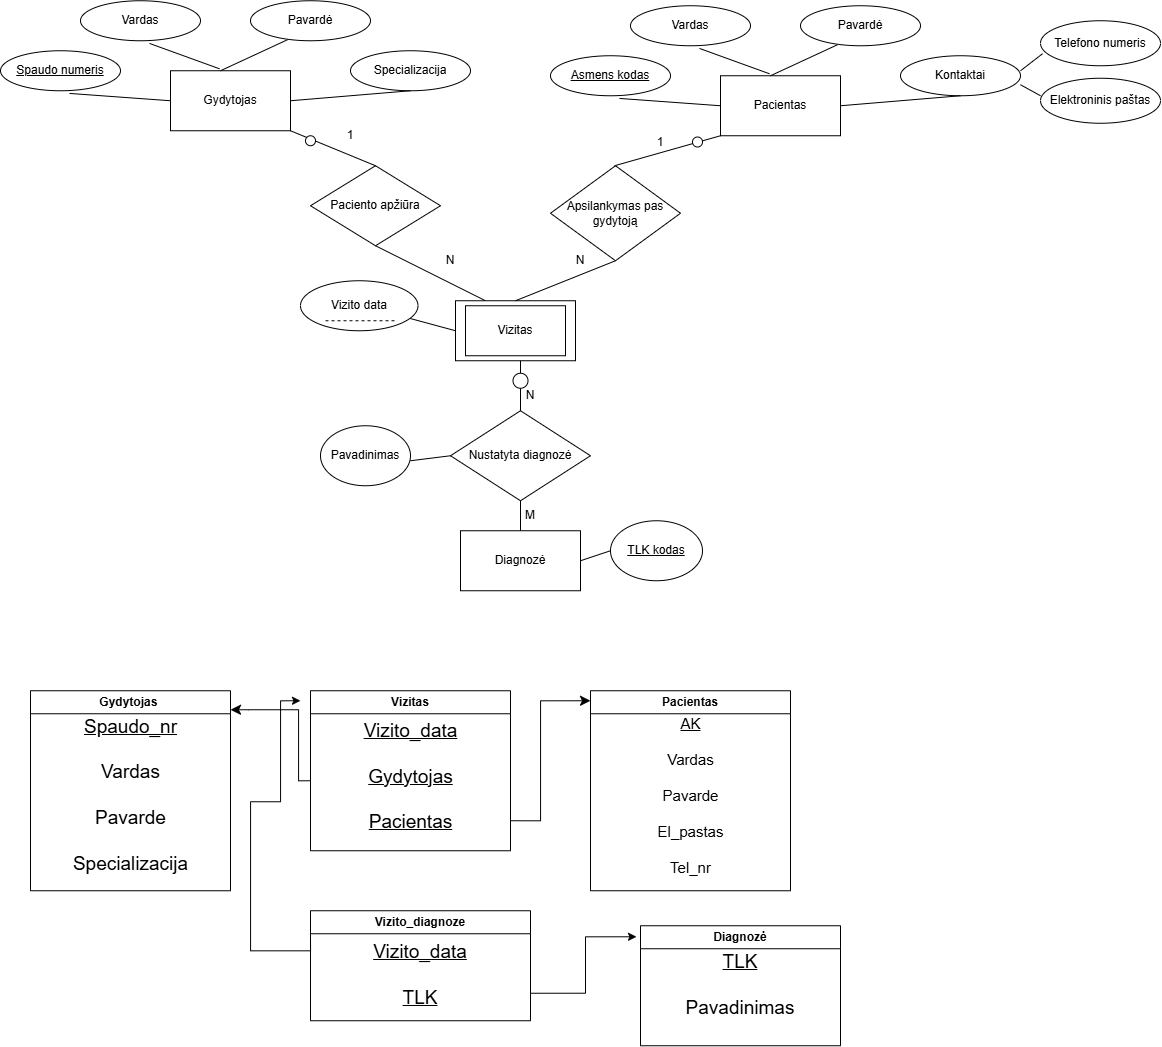

The diagram above was exported from draw.io. Its source (the exported page's mxGraphModel, read from the mxfile embedded in the PNG):
<mxGraphModel dx="2725" dy="1085" grid="1" gridSize="10" guides="1" tooltips="1" connect="1" arrows="1" fold="1" page="1" pageScale="1" pageWidth="850" pageHeight="1100" math="0" shadow="0">
  <root>
    <mxCell id="0" />
    <mxCell id="1" parent="0" />
    <mxCell id="keX48-0BA-YB3ByX-pkt-1" parent="1" style="rounded=0;whiteSpace=wrap;html=1;" value="Gydytojas" vertex="1">
      <mxGeometry height="60" width="120" x="100" y="150" as="geometry" />
    </mxCell>
    <mxCell id="keX48-0BA-YB3ByX-pkt-2" parent="1" style="ellipse;whiteSpace=wrap;html=1;" value="Vardas" vertex="1">
      <mxGeometry height="40" width="120" x="10" y="80" as="geometry" />
    </mxCell>
    <mxCell id="keX48-0BA-YB3ByX-pkt-5" edge="1" parent="1" source="keX48-0BA-YB3ByX-pkt-1" style="endArrow=none;html=1;rounded=0;exitX=0.408;exitY=-0.033;exitDx=0;exitDy=0;exitPerimeter=0;entryX=0.575;entryY=1.067;entryDx=0;entryDy=0;entryPerimeter=0;" target="keX48-0BA-YB3ByX-pkt-2" value="">
      <mxGeometry height="50" relative="1" width="50" as="geometry">
        <mxPoint x="100" y="120" as="sourcePoint" />
        <mxPoint x="150" y="70" as="targetPoint" />
      </mxGeometry>
    </mxCell>
    <mxCell id="keX48-0BA-YB3ByX-pkt-6" parent="1" style="ellipse;whiteSpace=wrap;html=1;" value="Pavardė" vertex="1">
      <mxGeometry height="40" width="120" x="180" y="80" as="geometry" />
    </mxCell>
    <mxCell id="keX48-0BA-YB3ByX-pkt-7" edge="1" parent="1" style="endArrow=none;html=1;rounded=0;entryX=0.308;entryY=0.975;entryDx=0;entryDy=0;entryPerimeter=0;" target="keX48-0BA-YB3ByX-pkt-6" value="">
      <mxGeometry height="50" relative="1" width="50" as="geometry">
        <mxPoint x="150" y="150" as="sourcePoint" />
        <mxPoint x="150" y="119.99999999999994" as="targetPoint" />
      </mxGeometry>
    </mxCell>
    <mxCell id="keX48-0BA-YB3ByX-pkt-8" parent="1" style="ellipse;whiteSpace=wrap;html=1;" value="Specializacija" vertex="1">
      <mxGeometry height="40" width="120" x="280" y="130" as="geometry" />
    </mxCell>
    <mxCell id="keX48-0BA-YB3ByX-pkt-9" edge="1" parent="1" style="endArrow=none;html=1;rounded=0;exitX=0;exitY=0.5;exitDx=0;exitDy=0;entryX=1;entryY=0.5;entryDx=0;entryDy=0;" target="keX48-0BA-YB3ByX-pkt-1" value="">
      <mxGeometry height="50" relative="1" width="50" as="geometry">
        <mxPoint x="340" y="170" as="sourcePoint" />
        <mxPoint x="280" y="199" as="targetPoint" />
      </mxGeometry>
    </mxCell>
    <mxCell id="keX48-0BA-YB3ByX-pkt-10" parent="1" style="ellipse;whiteSpace=wrap;html=1;" value="&lt;u&gt;Spaudo numeris&lt;/u&gt;" vertex="1">
      <mxGeometry height="40" width="120" x="-70" y="130" as="geometry" />
    </mxCell>
    <mxCell id="keX48-0BA-YB3ByX-pkt-11" edge="1" parent="1" source="keX48-0BA-YB3ByX-pkt-1" style="endArrow=none;html=1;rounded=0;exitX=0;exitY=0.5;exitDx=0;exitDy=0;entryX=0.575;entryY=1.067;entryDx=0;entryDy=0;entryPerimeter=0;" target="keX48-0BA-YB3ByX-pkt-10" value="">
      <mxGeometry height="50" relative="1" width="50" as="geometry">
        <mxPoint x="69" y="198" as="sourcePoint" />
        <mxPoint x="70" y="120" as="targetPoint" />
      </mxGeometry>
    </mxCell>
    <mxCell id="keX48-0BA-YB3ByX-pkt-20" parent="1" style="rounded=0;whiteSpace=wrap;html=1;" value="Pacientas" vertex="1">
      <mxGeometry height="60" width="120" x="650" y="155" as="geometry" />
    </mxCell>
    <mxCell id="keX48-0BA-YB3ByX-pkt-21" parent="1" style="ellipse;whiteSpace=wrap;html=1;" value="Vardas" vertex="1">
      <mxGeometry height="40" width="120" x="560" y="85" as="geometry" />
    </mxCell>
    <mxCell id="keX48-0BA-YB3ByX-pkt-22" edge="1" parent="1" source="keX48-0BA-YB3ByX-pkt-20" style="endArrow=none;html=1;rounded=0;exitX=0.408;exitY=-0.033;exitDx=0;exitDy=0;exitPerimeter=0;entryX=0.575;entryY=1.067;entryDx=0;entryDy=0;entryPerimeter=0;" target="keX48-0BA-YB3ByX-pkt-21" value="">
      <mxGeometry height="50" relative="1" width="50" as="geometry">
        <mxPoint x="650" y="125" as="sourcePoint" />
        <mxPoint x="700" y="75" as="targetPoint" />
      </mxGeometry>
    </mxCell>
    <mxCell id="keX48-0BA-YB3ByX-pkt-23" parent="1" style="ellipse;whiteSpace=wrap;html=1;" value="Pavardė" vertex="1">
      <mxGeometry height="40" width="120" x="730" y="85" as="geometry" />
    </mxCell>
    <mxCell id="keX48-0BA-YB3ByX-pkt-24" edge="1" parent="1" style="endArrow=none;html=1;rounded=0;entryX=0.308;entryY=0.975;entryDx=0;entryDy=0;entryPerimeter=0;" target="keX48-0BA-YB3ByX-pkt-23" value="">
      <mxGeometry height="50" relative="1" width="50" as="geometry">
        <mxPoint x="700" y="155" as="sourcePoint" />
        <mxPoint x="700" y="124.99999999999994" as="targetPoint" />
      </mxGeometry>
    </mxCell>
    <mxCell id="keX48-0BA-YB3ByX-pkt-25" parent="1" style="ellipse;whiteSpace=wrap;html=1;" value="Kontaktai" vertex="1">
      <mxGeometry height="40" width="120" x="830" y="135" as="geometry" />
    </mxCell>
    <mxCell id="keX48-0BA-YB3ByX-pkt-26" edge="1" parent="1" style="endArrow=none;html=1;rounded=0;exitX=0;exitY=0.5;exitDx=0;exitDy=0;entryX=1;entryY=0.5;entryDx=0;entryDy=0;" target="keX48-0BA-YB3ByX-pkt-20" value="">
      <mxGeometry height="50" relative="1" width="50" as="geometry">
        <mxPoint x="890" y="175" as="sourcePoint" />
        <mxPoint x="830" y="204" as="targetPoint" />
      </mxGeometry>
    </mxCell>
    <mxCell id="keX48-0BA-YB3ByX-pkt-27" parent="1" style="ellipse;whiteSpace=wrap;html=1;" value="&lt;u&gt;Asmens kodas&lt;/u&gt;" vertex="1">
      <mxGeometry height="40" width="120" x="480" y="135" as="geometry" />
    </mxCell>
    <mxCell id="keX48-0BA-YB3ByX-pkt-28" edge="1" parent="1" source="keX48-0BA-YB3ByX-pkt-20" style="endArrow=none;html=1;rounded=0;exitX=0;exitY=0.5;exitDx=0;exitDy=0;entryX=0.575;entryY=1.067;entryDx=0;entryDy=0;entryPerimeter=0;" target="keX48-0BA-YB3ByX-pkt-27" value="">
      <mxGeometry height="50" relative="1" width="50" as="geometry">
        <mxPoint x="619" y="203" as="sourcePoint" />
        <mxPoint x="620" y="125" as="targetPoint" />
      </mxGeometry>
    </mxCell>
    <mxCell id="keX48-0BA-YB3ByX-pkt-29" parent="1" style="ellipse;whiteSpace=wrap;html=1;" value="Telefono numeris" vertex="1">
      <mxGeometry height="45" width="120" x="970" y="100" as="geometry" />
    </mxCell>
    <mxCell id="keX48-0BA-YB3ByX-pkt-30" parent="1" style="ellipse;whiteSpace=wrap;html=1;" value="Elektroninis paštas" vertex="1">
      <mxGeometry height="45" width="120" x="970" y="157.5" as="geometry" />
    </mxCell>
    <mxCell id="keX48-0BA-YB3ByX-pkt-31" edge="1" parent="1" style="endArrow=none;html=1;rounded=0;entryX=0.017;entryY=0.733;entryDx=0;entryDy=0;entryPerimeter=0;" target="keX48-0BA-YB3ByX-pkt-29" value="">
      <mxGeometry height="50" relative="1" width="50" as="geometry">
        <mxPoint x="950" y="150" as="sourcePoint" />
        <mxPoint x="1000" y="100" as="targetPoint" />
      </mxGeometry>
    </mxCell>
    <mxCell id="keX48-0BA-YB3ByX-pkt-32" edge="1" parent="1" source="keX48-0BA-YB3ByX-pkt-25" style="endArrow=none;html=1;rounded=0;exitX=1;exitY=0.725;exitDx=0;exitDy=0;exitPerimeter=0;" value="">
      <mxGeometry height="50" relative="1" width="50" as="geometry">
        <mxPoint x="920" y="225" as="sourcePoint" />
        <mxPoint x="970" y="175" as="targetPoint" />
      </mxGeometry>
    </mxCell>
    <mxCell id="keX48-0BA-YB3ByX-pkt-49" parent="1" style="rhombus;whiteSpace=wrap;html=1;" value="Paciento apžiūra" vertex="1">
      <mxGeometry height="80" width="130" x="240" y="245" as="geometry" />
    </mxCell>
    <mxCell id="HlGO8zltXXcITMTqvGab-1" edge="1" parent="1" source="HlGO8zltXXcITMTqvGab-7" style="endArrow=none;html=1;rounded=0;entryX=0;entryY=1;entryDx=0;entryDy=0;exitX=0.117;exitY=1;exitDx=0;exitDy=0;exitPerimeter=0;" target="keX48-0BA-YB3ByX-pkt-20" value="">
      <mxGeometry height="50" relative="1" width="50" as="geometry">
        <mxPoint x="510" y="255" as="sourcePoint" />
        <mxPoint x="560" y="205" as="targetPoint" />
      </mxGeometry>
    </mxCell>
    <mxCell id="HlGO8zltXXcITMTqvGab-3" edge="1" parent="1" source="HlGO8zltXXcITMTqvGab-4" style="endArrow=none;html=1;rounded=0;entryX=0.5;entryY=1;entryDx=0;entryDy=0;exitX=0.25;exitY=0;exitDx=0;exitDy=0;" target="keX48-0BA-YB3ByX-pkt-49" value="">
      <mxGeometry height="50" relative="1" width="50" as="geometry">
        <mxPoint x="390.3399766423545" y="358.1877686942489" as="sourcePoint" />
        <mxPoint x="480" y="380" as="targetPoint" />
      </mxGeometry>
    </mxCell>
    <mxCell id="HlGO8zltXXcITMTqvGab-4" parent="1" style="rounded=0;whiteSpace=wrap;html=1;" value="Vizitas" vertex="1">
      <mxGeometry height="60" width="120" x="385" y="380" as="geometry" />
    </mxCell>
    <mxCell id="HlGO8zltXXcITMTqvGab-6" parent="1" style="text;html=1;whiteSpace=wrap;strokeColor=none;fillColor=none;align=center;verticalAlign=middle;rounded=0;" value="N" vertex="1">
      <mxGeometry height="30" width="60" x="480" y="325" as="geometry" />
    </mxCell>
    <mxCell id="HlGO8zltXXcITMTqvGab-7" parent="1" style="text;html=1;whiteSpace=wrap;strokeColor=none;fillColor=none;align=center;verticalAlign=middle;rounded=0;" value="1" vertex="1">
      <mxGeometry height="47.5" width="120" x="530" y="197.5" as="geometry" />
    </mxCell>
    <mxCell id="HlGO8zltXXcITMTqvGab-8" parent="1" style="rhombus;whiteSpace=wrap;html=1;" value="Apsilankymas pas gydytoją" vertex="1">
      <mxGeometry height="95" width="130" x="480" y="245" as="geometry" />
    </mxCell>
    <mxCell id="HlGO8zltXXcITMTqvGab-9" edge="1" parent="1" source="HlGO8zltXXcITMTqvGab-4" style="endArrow=none;html=1;rounded=0;entryX=0.5;entryY=1;entryDx=0;entryDy=0;exitX=0.5;exitY=0;exitDx=0;exitDy=0;" target="HlGO8zltXXcITMTqvGab-8" value="">
      <mxGeometry height="50" relative="1" width="50" as="geometry">
        <mxPoint x="499.6423834544262" y="358.1430466182294" as="sourcePoint" />
        <mxPoint x="490" y="330" as="targetPoint" />
      </mxGeometry>
    </mxCell>
    <mxCell id="HlGO8zltXXcITMTqvGab-11" edge="1" parent="1" source="keX48-0BA-YB3ByX-pkt-1" style="endArrow=none;html=1;rounded=0;entryX=0.5;entryY=0;entryDx=0;entryDy=0;exitX=1;exitY=1;exitDx=0;exitDy=0;" target="keX48-0BA-YB3ByX-pkt-49" value="">
      <mxGeometry height="50" relative="1" width="50" as="geometry">
        <mxPoint x="220" y="210" as="sourcePoint" />
        <mxPoint x="250" y="225" as="targetPoint" />
      </mxGeometry>
    </mxCell>
    <mxCell id="HlGO8zltXXcITMTqvGab-12" edge="1" parent="1" style="edgeStyle=orthogonalEdgeStyle;rounded=0;orthogonalLoop=1;jettySize=auto;html=1;exitX=0.5;exitY=1;exitDx=0;exitDy=0;">
      <mxGeometry relative="1" as="geometry">
        <mxPoint x="250" y="255" as="sourcePoint" />
        <mxPoint x="250" y="255" as="targetPoint" />
      </mxGeometry>
    </mxCell>
    <mxCell id="HlGO8zltXXcITMTqvGab-13" parent="1" style="text;html=1;whiteSpace=wrap;strokeColor=none;fillColor=none;align=center;verticalAlign=middle;rounded=0;" value="1" vertex="1">
      <mxGeometry height="30" width="60" x="250" y="200" as="geometry" />
    </mxCell>
    <mxCell id="HlGO8zltXXcITMTqvGab-14" parent="1" style="text;html=1;whiteSpace=wrap;strokeColor=none;fillColor=none;align=center;verticalAlign=middle;rounded=0;" value="N" vertex="1">
      <mxGeometry height="30" width="60" x="350" y="325" as="geometry" />
    </mxCell>
    <mxCell id="HlGO8zltXXcITMTqvGab-15" edge="1" parent="1" source="HlGO8zltXXcITMTqvGab-51" style="endArrow=none;html=1;rounded=0;" value="">
      <mxGeometry height="50" relative="1" width="50" as="geometry">
        <mxPoint x="450" y="490" as="sourcePoint" />
        <mxPoint x="450" y="440" as="targetPoint" />
      </mxGeometry>
    </mxCell>
    <mxCell id="HlGO8zltXXcITMTqvGab-18" parent="1" style="rhombus;whiteSpace=wrap;html=1;" value="Nustatyta diagnozė" vertex="1">
      <mxGeometry height="90" width="140" x="380" y="490" as="geometry" />
    </mxCell>
    <mxCell id="HlGO8zltXXcITMTqvGab-20" parent="1" style="rounded=0;whiteSpace=wrap;html=1;" value="Diagnozė" vertex="1">
      <mxGeometry height="60" width="120" x="390" y="610" as="geometry" />
    </mxCell>
    <mxCell id="HlGO8zltXXcITMTqvGab-21" edge="1" parent="1" style="endArrow=none;html=1;rounded=0;entryX=0.5;entryY=1;entryDx=0;entryDy=0;" target="HlGO8zltXXcITMTqvGab-18" value="">
      <mxGeometry height="50" relative="1" width="50" as="geometry">
        <mxPoint x="450" y="610" as="sourcePoint" />
        <mxPoint x="460" y="580" as="targetPoint" />
      </mxGeometry>
    </mxCell>
    <mxCell id="HlGO8zltXXcITMTqvGab-22" edge="1" parent="1" style="endArrow=none;html=1;rounded=0;" target="HlGO8zltXXcITMTqvGab-23" value="">
      <mxGeometry height="50" relative="1" width="50" as="geometry">
        <mxPoint x="385" y="410" as="sourcePoint" />
        <mxPoint x="450" y="380" as="targetPoint" />
      </mxGeometry>
    </mxCell>
    <mxCell id="HlGO8zltXXcITMTqvGab-23" parent="1" style="ellipse;whiteSpace=wrap;html=1;" value="Vizito data" vertex="1">
      <mxGeometry height="50" width="117.5" x="230" y="360" as="geometry" />
    </mxCell>
    <mxCell id="HlGO8zltXXcITMTqvGab-41" parent="1" style="ellipse;whiteSpace=wrap;html=1;" value="Pavadinimas" vertex="1">
      <mxGeometry height="60" width="90" x="250" y="505" as="geometry" />
    </mxCell>
    <mxCell id="HlGO8zltXXcITMTqvGab-44" parent="1" style="ellipse;whiteSpace=wrap;html=1;" value="&lt;u&gt;TLK kodas&lt;/u&gt;" vertex="1">
      <mxGeometry height="60" width="92" x="540" y="600" as="geometry" />
    </mxCell>
    <mxCell id="HlGO8zltXXcITMTqvGab-46" edge="1" parent="1" source="HlGO8zltXXcITMTqvGab-20" style="endArrow=none;html=1;rounded=0;exitX=1;exitY=0.5;exitDx=0;exitDy=0;" value="">
      <mxGeometry height="50" relative="1" width="50" as="geometry">
        <mxPoint x="490" y="680" as="sourcePoint" />
        <mxPoint x="540" y="630" as="targetPoint" />
      </mxGeometry>
    </mxCell>
    <mxCell id="HlGO8zltXXcITMTqvGab-47" parent="1" style="text;html=1;whiteSpace=wrap;strokeColor=none;fillColor=none;align=center;verticalAlign=middle;rounded=0;" value="N" vertex="1">
      <mxGeometry height="30" width="60" x="430" y="460" as="geometry" />
    </mxCell>
    <mxCell id="HlGO8zltXXcITMTqvGab-48" parent="1" style="text;html=1;whiteSpace=wrap;strokeColor=none;fillColor=none;align=center;verticalAlign=middle;rounded=0;" value="M" vertex="1">
      <mxGeometry height="30" width="60" x="430" y="580" as="geometry" />
    </mxCell>
    <mxCell id="HlGO8zltXXcITMTqvGab-50" edge="1" parent="1" style="endArrow=none;html=1;rounded=0;entryX=0;entryY=0.5;entryDx=0;entryDy=0;" target="HlGO8zltXXcITMTqvGab-18" value="">
      <mxGeometry height="50" relative="1" width="50" as="geometry">
        <mxPoint x="340" y="540" as="sourcePoint" />
        <mxPoint x="390" y="490" as="targetPoint" />
      </mxGeometry>
    </mxCell>
    <mxCell id="HlGO8zltXXcITMTqvGab-52" edge="1" parent="1" style="endArrow=none;html=1;rounded=0;" target="HlGO8zltXXcITMTqvGab-51" value="">
      <mxGeometry height="50" relative="1" width="50" as="geometry">
        <mxPoint x="450" y="490" as="sourcePoint" />
        <mxPoint x="450" y="440" as="targetPoint" />
      </mxGeometry>
    </mxCell>
    <mxCell id="HlGO8zltXXcITMTqvGab-51" parent="1" style="ellipse;whiteSpace=wrap;html=1;aspect=fixed;" value="" vertex="1">
      <mxGeometry height="15" width="15" x="442.5" y="452.5" as="geometry" />
    </mxCell>
    <mxCell id="HlGO8zltXXcITMTqvGab-54" parent="1" style="ellipse;whiteSpace=wrap;html=1;aspect=fixed;" value="" vertex="1">
      <mxGeometry height="10" width="10" x="235" y="215" as="geometry" />
    </mxCell>
    <mxCell id="HlGO8zltXXcITMTqvGab-55" parent="1" style="ellipse;whiteSpace=wrap;html=1;aspect=fixed;" value="" vertex="1">
      <mxGeometry height="10" width="10" x="622" y="216.25" as="geometry" />
    </mxCell>
    <mxCell id="HlGO8zltXXcITMTqvGab-56" parent="1" style="swimlane;whiteSpace=wrap;html=1;" value="Gydytojas&amp;nbsp;" vertex="1">
      <mxGeometry height="200" width="200" x="-40" y="770" as="geometry" />
    </mxCell>
    <mxCell id="HlGO8zltXXcITMTqvGab-57" parent="HlGO8zltXXcITMTqvGab-56" style="text;html=1;whiteSpace=wrap;strokeColor=none;fillColor=none;align=center;verticalAlign=middle;rounded=0;" value="&lt;font style=&quot;font-size: 19px;&quot;&gt;&lt;u&gt;Spaudo_nr&lt;/u&gt;&lt;/font&gt;&lt;div&gt;&lt;span style=&quot;font-size: 19px;&quot;&gt;&lt;br&gt;&lt;/span&gt;&lt;div&gt;&lt;font style=&quot;font-size: 19px;&quot;&gt;Vardas&lt;/font&gt;&lt;/div&gt;&lt;div&gt;&lt;font style=&quot;font-size: 19px;&quot;&gt;&lt;br&gt;&lt;/font&gt;&lt;/div&gt;&lt;div&gt;&lt;font style=&quot;font-size: 19px;&quot;&gt;Pavarde&lt;/font&gt;&lt;/div&gt;&lt;div&gt;&lt;font style=&quot;font-size: 19px;&quot;&gt;&lt;br&gt;&lt;/font&gt;&lt;/div&gt;&lt;div&gt;&lt;font style=&quot;font-size: 19px;&quot;&gt;Specializacija&lt;/font&gt;&lt;/div&gt;&lt;/div&gt;" vertex="1">
      <mxGeometry height="150" width="105" x="47.5" y="30" as="geometry" />
    </mxCell>
    <mxCell id="HlGO8zltXXcITMTqvGab-58" parent="1" style="swimlane;whiteSpace=wrap;html=1;" value="Pacientas" vertex="1">
      <mxGeometry height="200" width="200" x="520" y="770" as="geometry" />
    </mxCell>
    <mxCell id="HlGO8zltXXcITMTqvGab-59" parent="HlGO8zltXXcITMTqvGab-58" style="text;html=1;whiteSpace=wrap;strokeColor=none;fillColor=none;align=center;verticalAlign=middle;rounded=0;" value="&lt;font style=&quot;font-size: 15px;&quot;&gt;&lt;u&gt;AK&lt;/u&gt;&lt;br&gt;&lt;/font&gt;&lt;div&gt;&lt;font style=&quot;font-size: 15px;&quot;&gt;&lt;br&gt;&lt;/font&gt;&lt;div&gt;&lt;font style=&quot;font-size: 15px;&quot;&gt;Vardas&lt;/font&gt;&lt;/div&gt;&lt;div&gt;&lt;font style=&quot;font-size: 15px;&quot;&gt;&lt;br&gt;&lt;/font&gt;&lt;/div&gt;&lt;div&gt;&lt;font style=&quot;font-size: 15px;&quot;&gt;Pavarde&lt;/font&gt;&lt;/div&gt;&lt;div&gt;&lt;font style=&quot;font-size: 15px;&quot;&gt;&lt;br&gt;&lt;/font&gt;&lt;/div&gt;&lt;/div&gt;&lt;div&gt;&lt;font style=&quot;font-size: 15px;&quot;&gt;El_pastas&lt;/font&gt;&lt;/div&gt;&lt;div&gt;&lt;font style=&quot;font-size: 15px;&quot;&gt;&lt;br&gt;&lt;/font&gt;&lt;/div&gt;&lt;div&gt;&lt;font style=&quot;font-size: 15px;&quot;&gt;Tel_nr&lt;/font&gt;&lt;/div&gt;" vertex="1">
      <mxGeometry height="150" width="105" x="47.5" y="30" as="geometry" />
    </mxCell>
    <mxCell id="HlGO8zltXXcITMTqvGab-60" parent="1" style="swimlane;whiteSpace=wrap;html=1;" value="Vizitas" vertex="1">
      <mxGeometry height="160" width="200" x="240" y="770" as="geometry" />
    </mxCell>
    <mxCell id="HlGO8zltXXcITMTqvGab-61" parent="HlGO8zltXXcITMTqvGab-60" style="text;html=1;whiteSpace=wrap;strokeColor=none;fillColor=none;align=center;verticalAlign=middle;rounded=0;" value="&lt;span style=&quot;font-size: 19px;&quot;&gt;&lt;u&gt;Vizito_data&lt;/u&gt;&lt;/span&gt;&lt;br&gt;&lt;div&gt;&lt;span style=&quot;font-size: 19px;&quot;&gt;&lt;br&gt;&lt;/span&gt;&lt;div&gt;&lt;span style=&quot;font-size: 19px;&quot;&gt;&lt;u&gt;Gydytojas&lt;/u&gt;&lt;/span&gt;&lt;/div&gt;&lt;div&gt;&lt;font style=&quot;font-size: 19px;&quot;&gt;&lt;br&gt;&lt;/font&gt;&lt;/div&gt;&lt;div&gt;&lt;span style=&quot;font-size: 19px;&quot;&gt;&lt;u&gt;Pacientas&lt;/u&gt;&lt;/span&gt;&lt;/div&gt;&lt;div&gt;&lt;span style=&quot;font-size: 19px;&quot;&gt;&lt;br&gt;&lt;/span&gt;&lt;/div&gt;&lt;div&gt;&lt;br&gt;&lt;/div&gt;&lt;/div&gt;" vertex="1">
      <mxGeometry height="150" width="105" x="47.5" y="30" as="geometry" />
    </mxCell>
    <mxCell id="HlGO8zltXXcITMTqvGab-63" parent="1" style="rounded=0;whiteSpace=wrap;html=1;" value="Vizitas" vertex="1">
      <mxGeometry height="50" width="100" x="395" y="385" as="geometry" />
    </mxCell>
    <mxCell id="HlGO8zltXXcITMTqvGab-70" edge="1" parent="1" style="endArrow=none;dashed=1;html=1;rounded=0;" value="">
      <mxGeometry height="50" relative="1" width="50" as="geometry">
        <mxPoint x="255" y="400" as="sourcePoint" />
        <mxPoint x="325" y="400" as="targetPoint" />
      </mxGeometry>
    </mxCell>
    <mxCell id="HlGO8zltXXcITMTqvGab-72" edge="1" parent="1" style="edgeStyle=segmentEdgeStyle;endArrow=classic;html=1;curved=0;rounded=0;endSize=8;startSize=8;sourcePerimeterSpacing=0;targetPerimeterSpacing=0;" value="">
      <mxGeometry relative="1" width="100" as="geometry">
        <Array as="points">
          <mxPoint x="470" y="900" />
          <mxPoint x="470" y="780" />
        </Array>
        <mxPoint x="440" y="900" as="sourcePoint" />
        <mxPoint x="520" y="780" as="targetPoint" />
      </mxGeometry>
    </mxCell>
    <mxCell id="HlGO8zltXXcITMTqvGab-73" edge="1" parent="1" style="edgeStyle=segmentEdgeStyle;endArrow=classic;html=1;curved=0;rounded=0;endSize=8;startSize=8;sourcePerimeterSpacing=0;targetPerimeterSpacing=0;" target="HlGO8zltXXcITMTqvGab-56" value="">
      <mxGeometry relative="1" width="100" as="geometry">
        <Array as="points">
          <mxPoint x="228" y="860" />
          <mxPoint x="228" y="789" />
          <mxPoint x="178" y="789" />
          <mxPoint x="178" y="790" />
        </Array>
        <mxPoint x="240" y="860" as="sourcePoint" />
        <mxPoint x="160" y="780" as="targetPoint" />
      </mxGeometry>
    </mxCell>
    <mxCell id="HlGO8zltXXcITMTqvGab-79" edge="1" parent="1" source="HlGO8zltXXcITMTqvGab-74" style="edgeStyle=orthogonalEdgeStyle;rounded=0;orthogonalLoop=1;jettySize=auto;html=1;exitX=0;exitY=0.25;exitDx=0;exitDy=0;">
      <mxGeometry relative="1" as="geometry">
        <Array as="points">
          <mxPoint x="240" y="1030" />
          <mxPoint x="180" y="1030" />
          <mxPoint x="180" y="881" />
          <mxPoint x="210" y="881" />
          <mxPoint x="210" y="780" />
        </Array>
        <mxPoint x="230" y="780" as="targetPoint" />
      </mxGeometry>
    </mxCell>
    <mxCell id="HlGO8zltXXcITMTqvGab-80" edge="1" parent="1" source="HlGO8zltXXcITMTqvGab-74" style="edgeStyle=orthogonalEdgeStyle;rounded=0;orthogonalLoop=1;jettySize=auto;html=1;exitX=1;exitY=0.75;exitDx=0;exitDy=0;entryX=-0.02;entryY=0.092;entryDx=0;entryDy=0;entryPerimeter=0;" target="HlGO8zltXXcITMTqvGab-81">
      <mxGeometry relative="1" as="geometry">
        <mxPoint x="530" y="1073" as="targetPoint" />
      </mxGeometry>
    </mxCell>
    <mxCell id="HlGO8zltXXcITMTqvGab-74" parent="1" style="swimlane;whiteSpace=wrap;html=1;" value="Vizito_diagnoze" vertex="1">
      <mxGeometry height="110" width="220" x="240" y="990" as="geometry" />
    </mxCell>
    <mxCell id="HlGO8zltXXcITMTqvGab-77" parent="HlGO8zltXXcITMTqvGab-74" style="text;html=1;whiteSpace=wrap;strokeColor=none;fillColor=none;align=center;verticalAlign=middle;rounded=0;" value="&lt;font style=&quot;font-size: 19px;&quot;&gt;&lt;u&gt;Vizito_data&lt;/u&gt;&lt;/font&gt;&lt;div&gt;&lt;span style=&quot;font-size: 19px;&quot;&gt;&lt;u&gt;&lt;br&gt;&lt;/u&gt;&lt;/span&gt;&lt;div&gt;&lt;font style=&quot;font-size: 19px;&quot;&gt;&lt;u&gt;TLK&lt;/u&gt;&lt;/font&gt;&lt;/div&gt;&lt;/div&gt;" vertex="1">
      <mxGeometry height="30" width="60" x="80" y="50" as="geometry" />
    </mxCell>
    <mxCell id="HlGO8zltXXcITMTqvGab-81" parent="1" style="swimlane;whiteSpace=wrap;html=1;" value="Diagnozė" vertex="1">
      <mxGeometry height="120" width="200" x="570" y="1005" as="geometry" />
    </mxCell>
    <mxCell id="HlGO8zltXXcITMTqvGab-82" parent="1" style="text;html=1;whiteSpace=wrap;strokeColor=none;fillColor=none;align=center;verticalAlign=middle;rounded=0;" value="&lt;span style=&quot;font-size: 19px;&quot;&gt;&lt;u&gt;TLK&lt;/u&gt;&lt;/span&gt;&lt;div&gt;&lt;span style=&quot;font-size: 19px;&quot;&gt;&lt;u&gt;&lt;br&gt;&lt;/u&gt;&lt;/span&gt;&lt;div&gt;&lt;span style=&quot;font-size: 19px;&quot;&gt;Pavadinimas&lt;/span&gt;&lt;/div&gt;&lt;/div&gt;" vertex="1">
      <mxGeometry height="30" width="60" x="640" y="1050" as="geometry" />
    </mxCell>
  </root>
</mxGraphModel>